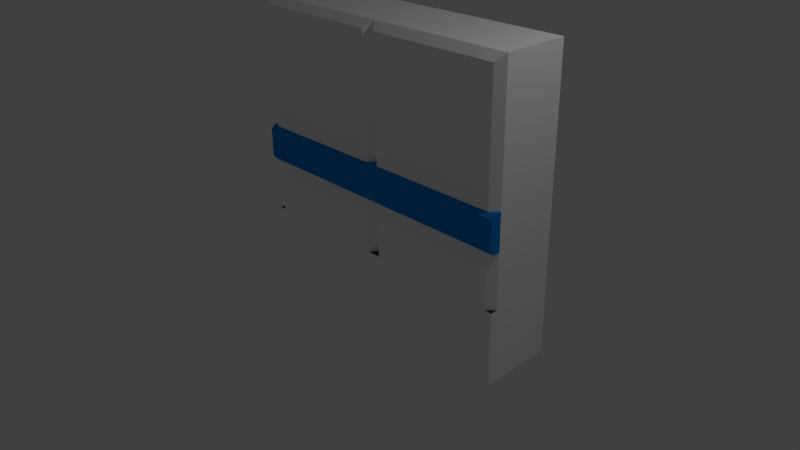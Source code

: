 # Source: wall-double-blue.blend  (saved by Blender 2.76.0; exported with 4.5.12 LTS)
import bpy
from mathutils import Matrix  # noqa: F401  (used for matrix-valued properties, if any)

bpy.ops.wm.read_factory_settings(use_empty=True)
scene = bpy.context.scene
scene.name = 'Scene'

# ---- collections
col_collection_1 = bpy.data.collections.new('Collection 1'); scene.collection.children.link(col_collection_1)

# ---- materials (node trees are filled in below, after node groups)
mat_wall_white = bpy.data.materials.new('Wall-White')
mat_wall_white.alpha_threshold = 0.0
mat_wall_white.use_transparent_shadow = False
mat_wall_white.diffuse_color = (1.0, 1.0, 1.0, 1.0)
mat_wall_white.roughness = 0.5
mat_wall_white.specular_intensity = 0.0
mat_wall_white.line_color = (0.0, 0.0, 0.0, 1.0)
mat_floor_grey = bpy.data.materials.new('Floor-Grey')
mat_floor_grey.alpha_threshold = 0.0
mat_floor_grey.use_transparent_shadow = False
mat_floor_grey.diffuse_color = (0.0331, 0.0331, 0.0331, 1.0)
mat_floor_grey.roughness = 0.5
mat_blue = bpy.data.materials.new('Blue')
mat_blue.alpha_threshold = 0.0
mat_blue.use_transparent_shadow = False
mat_blue.diffuse_color = (0.01298, 0.2462, 0.7835, 1.0)
mat_blue.roughness = 0.5
mat_blue.line_color = (0.0, 0.0, 0.0, 1.0)

# ---- material node trees

# ---- world
world_world = bpy.data.worlds.new('World'); scene.world = world_world
world_world.color = (0.05088, 0.05088, 0.05088)
world_world.use_sun_shadow = False
world_world.sun_shadow_jitter_overblur = 0.0
world_world.cycles.sampling_method = 'MANUAL'
world_world.cycles.sample_map_resolution = 256

# ---- cameras
cam_camera = bpy.data.cameras.new('Camera')
cam_camera.clip_end = 100.0
cam_camera.lens = 35.0
cam_camera.sensor_width = 32.0
cam_camera.sensor_height = 18.0
cam_camera.ortho_scale = 7.314
cam_camera.dof.focus_distance = 0.0
cam_camera.dof.aperture_fstop = 128.0

# ---- lights
light_lamp = bpy.data.lights.new('Lamp', 'POINT')
light_lamp.transmission_factor = 0.0
light_lamp.cutoff_distance = 30.0
light_lamp.energy = 100.0
light_lamp.shadow_buffer_clip_start = 1.001
light_lamp.shadow_soft_size = 0.1
light_lamp.shadow_maximum_resolution = 0.006
light_lamp.use_absolute_resolution = True
light_lamp.cycles.use_multiple_importance_sampling = False

# ---- meshes
me_cube_000 = bpy.data.meshes.new('Cube.000')
me_cube_000.from_pydata([(-3.0, 1.0, -1.0), (-3.0, 1.0, 3.0), (-1.0, 1.0, -1.0), (-1.0, 1.0, 3.0), (-2.9, 1.268e-07, 0.0), (-2.9, 1.268e-07, 2.9), (-1.1, 4.808e-08, 0.0), (-1.1, 4.808e-08, 2.9), (-1.0, 0.1, 3.0), (-1.0, 0.1, 0.0), (-3.0, 0.1, 3.0), (-3.0, 0.1, 0.0), (-1.0, 4.371e-08, -1.0), (-3.0, 1.311e-07, -1.0), (-3.0, 1.311e-07, 0.0), (1.0, 1.0, -1.0), (1.0, 1.0, 3.0), (-0.9, 3.934e-08, 0.0), (-0.9, 3.934e-08, 2.9), (0.9, -3.934e-08, 0.0), (0.9, -3.934e-08, 2.9), (1.0, 0.1, 3.0), (1.0, 0.1, 0.0), (1.0, -4.371e-08, -1.0), (1.0, -4.371e-08, 0.0), (-1.0, 4.371e-08, 0.0), (-3.0, 0.1, 1.25), (-3.0, 0.1, 0.75), (1.0, 0.1, 1.25), (1.0, 0.1, 0.75), (-3.0, -0.05, 1.2), (-3.0, 0.0, 1.25), (-3.0, -3.725e-09, 0.75), (-3.0, -0.05, 0.8), (1.0, 3.725e-09, 1.25), (1.0, -0.05, 1.2), (1.0, -0.05, 0.8), (1.0, -7.451e-09, 0.75)], [], [(1, 3, 2, 0), (7, 5, 4, 6), (11, 14, 4), (10, 8, 3, 1), (7, 6, 9, 8), (5, 7, 8, 10), (4, 5, 10, 11), (0, 13, 14, 11, 10, 1), (0, 2, 12, 13), (22, 19, 24), (20, 18, 17, 19), (15, 16, 21, 22, 24, 23), (20, 19, 22, 21), (9, 6, 25), (2, 3, 8, 9, 25, 12), (4, 14, 13, 12, 25, 6), (3, 16, 15, 2), (9, 25, 17), (8, 21, 16, 3), (18, 20, 21, 8), (17, 18, 8, 9), (17, 25, 12, 23, 24, 19), (2, 15, 23, 12), (30, 33, 36, 35), (29, 28, 34, 35, 36, 37), (27, 29, 37, 32), (28, 26, 31, 34), (28, 29, 27, 26), (36, 33, 32, 37), (30, 35, 34, 31), (26, 27, 32, 33, 30, 31)])
me_cube_000.polygons.foreach_set('material_index', [0, 0, 1, 0, 0, 0, 0, 0, 0, 1, 0, 0, 0, 1, 0, 0, 0, 1, 0, 0, 0, 0, 0, 2, 2, 2, 2, 2, 2, 2, 2])
me_cube_000.materials.append(mat_wall_white)
me_cube_000.materials.append(mat_floor_grey)
me_cube_000.materials.append(mat_blue)
me_cube_000.use_remesh_preserve_volume = False
me_cube_000.use_remesh_preserve_attributes = False
me_cube_000.use_mirror_vertex_groups = False
me_cube_000.update()

# ---- objects
ob_lamp = bpy.data.objects.new('Lamp', light_lamp)
ob_camera = bpy.data.objects.new('Camera', cam_camera)
ob_wall = bpy.data.objects.new('Wall', me_cube_000)

# ---- transforms, parenting, visibility, modifiers, constraints
ob_lamp.location = (4.076, 1.005, 5.904)
ob_lamp.rotation_euler = (0.6503, 0.05522, 1.866)
ob_lamp.lock_rotations_4d = False
ob_lamp.empty_display_type = 'ARROWS'
ob_lamp.color = (0.0, 0.0, 0.0, 0.0)
ob_lamp.lineart.crease_threshold = 0.0
ob_camera.location = (7.481, -6.508, 5.344)
ob_camera.rotation_euler = (1.109, 0.01082, 0.8149)
ob_camera.lock_rotations_4d = False
ob_camera.empty_display_type = 'ARROWS'
ob_camera.color = (0.0, 0.0, 0.0, 0.0)
ob_camera.display_type = 'WIRE'
ob_camera.lineart.crease_threshold = 0.0
ob_wall.location = (1.0, 0.0, 0.0)
ob_wall.lineart.crease_threshold = 0.0

# ---- collection membership
col_collection_1.objects.link(ob_lamp)
col_collection_1.objects.link(ob_camera)
col_collection_1.objects.link(ob_wall)

# ---- scene / render settings (as saved in the file)
scene.camera = ob_camera
scene.frame_start = 1; scene.frame_end = 250; scene.frame_set(1)
scene.render.engine = 'BLENDER_EEVEE_NEXT'
scene.render.resolution_percentage = 50
scene.render.dither_intensity = 0.0
scene.cycles.use_denoising = False
scene.cycles.samples = 10
scene.cycles.sampling_pattern = 'TABULATED_SOBOL'
scene.cycles.light_sampling_threshold = 0.0
scene.cycles.use_adaptive_sampling = False
scene.cycles.use_light_tree = False
scene.cycles.blur_glossy = 0.0
scene.cycles.pixel_filter_type = 'GAUSSIAN'
scene.cycles.sample_clamp_indirect = 0.0
scene.view_settings.view_transform = 'Standard'
bpy.context.view_layer.update()

